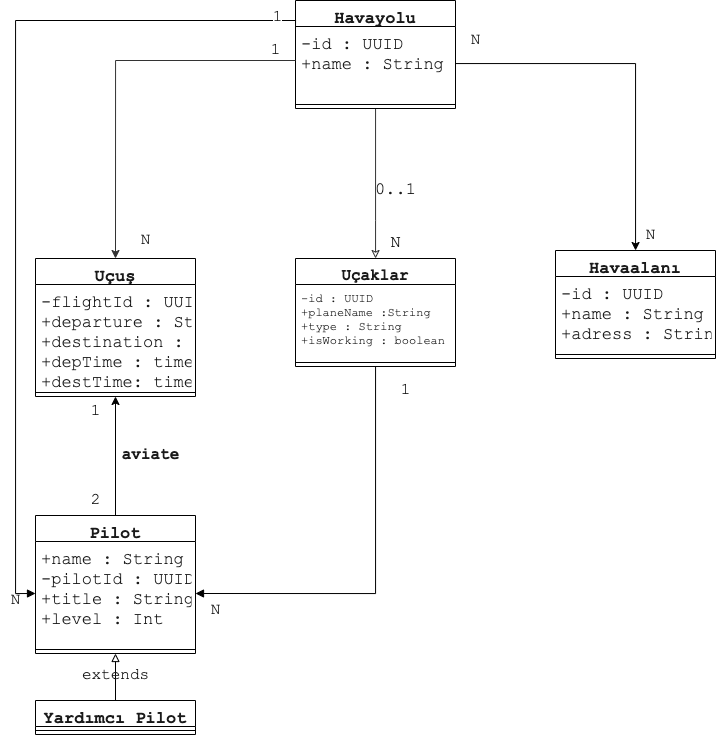

The diagram above was exported from draw.io. Its source (the exported page's mxGraphModel, read from the mxfile embedded in the PNG):
<mxGraphModel dx="1113" dy="760" grid="1" gridSize="10" guides="1" tooltips="1" connect="1" arrows="1" fold="1" page="1" pageScale="1" pageWidth="827" pageHeight="1169" math="0" shadow="0">
  <root>
    <mxCell id="0" />
    <mxCell id="1" parent="0" />
    <mxCell id="3mfNzopLrhwURolcYREj-10" value="" style="edgeStyle=orthogonalEdgeStyle;rounded=0;orthogonalLoop=1;jettySize=auto;html=0;labelBackgroundColor=none;fontFamily=Courier New;fontSize=17;fontColor=#1A1A1A;endArrow=classic;endFill=0;strokeColor=#333333;" edge="1" parent="1" source="3mfNzopLrhwURolcYREj-1" target="3mfNzopLrhwURolcYREj-6">
      <mxGeometry relative="1" as="geometry">
        <Array as="points">
          <mxPoint x="420" y="290" />
          <mxPoint x="420" y="290" />
        </Array>
      </mxGeometry>
    </mxCell>
    <mxCell id="3mfNzopLrhwURolcYREj-1" value="Havayolu" style="swimlane;fontStyle=1;align=center;verticalAlign=top;childLayout=stackLayout;horizontal=1;startSize=26;horizontalStack=0;resizeParent=1;resizeParentMax=0;resizeLast=0;collapsible=1;marginBottom=0;rounded=0;fontFamily=Courier New;fontSize=17;fontColor=#1A1A1A;" vertex="1" parent="1">
      <mxGeometry x="340" y="70" width="160" height="108" as="geometry" />
    </mxCell>
    <mxCell id="3mfNzopLrhwURolcYREj-2" value="-id : UUID&#10;+name : String&#10;" style="text;strokeColor=none;fillColor=none;align=left;verticalAlign=top;spacingLeft=4;spacingRight=4;overflow=hidden;rotatable=0;points=[[0,0.5],[1,0.5]];portConstraint=eastwest;rounded=0;fontFamily=Courier New;fontSize=17;fontColor=#1A1A1A;" vertex="1" parent="3mfNzopLrhwURolcYREj-1">
      <mxGeometry y="26" width="160" height="74" as="geometry" />
    </mxCell>
    <mxCell id="3mfNzopLrhwURolcYREj-3" value="" style="line;strokeWidth=1;fillColor=none;align=left;verticalAlign=middle;spacingTop=-1;spacingLeft=3;spacingRight=3;rotatable=0;labelPosition=right;points=[];portConstraint=eastwest;rounded=0;fontFamily=Courier New;fontSize=17;fontColor=#1A1A1A;" vertex="1" parent="3mfNzopLrhwURolcYREj-1">
      <mxGeometry y="100" width="160" height="8" as="geometry" />
    </mxCell>
    <mxCell id="3mfNzopLrhwURolcYREj-53" style="edgeStyle=orthogonalEdgeStyle;rounded=0;orthogonalLoop=1;jettySize=auto;html=0;entryX=1;entryY=0.5;entryDx=0;entryDy=0;labelBackgroundColor=none;fontFamily=Courier New;fontSize=16;fontColor=#1A1A1A;endArrow=block;endFill=1;strokeColor=default;" edge="1" parent="1" source="3mfNzopLrhwURolcYREj-6" target="3mfNzopLrhwURolcYREj-19">
      <mxGeometry relative="1" as="geometry" />
    </mxCell>
    <mxCell id="3mfNzopLrhwURolcYREj-6" value="Uçaklar" style="swimlane;fontStyle=1;align=center;verticalAlign=top;childLayout=stackLayout;horizontal=1;startSize=26;horizontalStack=0;resizeParent=1;resizeParentMax=0;resizeLast=0;collapsible=1;marginBottom=0;rounded=0;fontFamily=Courier New;fontSize=16;fontColor=#1A1A1A;" vertex="1" parent="1">
      <mxGeometry x="340" y="328" width="160" height="108" as="geometry" />
    </mxCell>
    <mxCell id="3mfNzopLrhwURolcYREj-7" value="-id : UUID&#10;+planeName :String&#10;+type : String&#10;+isWorking : boolean" style="text;strokeColor=none;fillColor=none;align=left;verticalAlign=top;spacingLeft=4;spacingRight=4;overflow=hidden;rotatable=0;points=[[0,0.5],[1,0.5]];portConstraint=eastwest;rounded=0;fontFamily=Courier New;fontSize=12;fontColor=#1A1A1A;" vertex="1" parent="3mfNzopLrhwURolcYREj-6">
      <mxGeometry y="26" width="160" height="74" as="geometry" />
    </mxCell>
    <mxCell id="3mfNzopLrhwURolcYREj-8" value="" style="line;strokeWidth=1;fillColor=none;align=left;verticalAlign=middle;spacingTop=-1;spacingLeft=3;spacingRight=3;rotatable=0;labelPosition=right;points=[];portConstraint=eastwest;rounded=0;fontFamily=Courier New;fontSize=17;fontColor=#1A1A1A;" vertex="1" parent="3mfNzopLrhwURolcYREj-6">
      <mxGeometry y="100" width="160" height="8" as="geometry" />
    </mxCell>
    <mxCell id="3mfNzopLrhwURolcYREj-11" value="0..1" style="text;html=1;align=center;verticalAlign=middle;resizable=0;points=[];autosize=1;strokeColor=none;fillColor=none;fontSize=17;fontFamily=Courier New;fontColor=#1A1A1A;" vertex="1" parent="1">
      <mxGeometry x="410" y="245" width="60" height="30" as="geometry" />
    </mxCell>
    <mxCell id="3mfNzopLrhwURolcYREj-12" value="N" style="text;html=1;align=center;verticalAlign=middle;resizable=0;points=[];autosize=1;strokeColor=none;fillColor=none;fontSize=17;fontFamily=Courier New;fontColor=#1A1A1A;" vertex="1" parent="1">
      <mxGeometry x="425" y="298" width="30" height="30" as="geometry" />
    </mxCell>
    <mxCell id="3mfNzopLrhwURolcYREj-13" value="Uçuş" style="swimlane;fontStyle=1;align=center;verticalAlign=top;childLayout=stackLayout;horizontal=1;startSize=26;horizontalStack=0;resizeParent=1;resizeParentMax=0;resizeLast=0;collapsible=1;marginBottom=0;rounded=0;fontFamily=Courier New;fontSize=17;fontColor=#1A1A1A;" vertex="1" parent="1">
      <mxGeometry x="80" y="328" width="160" height="138" as="geometry" />
    </mxCell>
    <mxCell id="3mfNzopLrhwURolcYREj-14" value="-flightId : UUID&#10;+departure : String&#10;+destination : String&#10;+depTime : time&#10;+destTime: time" style="text;strokeColor=none;fillColor=none;align=left;verticalAlign=top;spacingLeft=4;spacingRight=4;overflow=hidden;rotatable=0;points=[[0,0.5],[1,0.5]];portConstraint=eastwest;rounded=0;fontFamily=Courier New;fontSize=17;fontColor=#1A1A1A;" vertex="1" parent="3mfNzopLrhwURolcYREj-13">
      <mxGeometry y="26" width="160" height="104" as="geometry" />
    </mxCell>
    <mxCell id="3mfNzopLrhwURolcYREj-15" value="" style="line;strokeWidth=1;fillColor=none;align=left;verticalAlign=middle;spacingTop=-1;spacingLeft=3;spacingRight=3;rotatable=0;labelPosition=right;points=[];portConstraint=eastwest;rounded=0;fontFamily=Courier New;fontSize=17;fontColor=#1A1A1A;" vertex="1" parent="3mfNzopLrhwURolcYREj-13">
      <mxGeometry y="130" width="160" height="8" as="geometry" />
    </mxCell>
    <mxCell id="3mfNzopLrhwURolcYREj-17" style="edgeStyle=orthogonalEdgeStyle;rounded=0;orthogonalLoop=1;jettySize=auto;html=0;entryX=0.5;entryY=0;entryDx=0;entryDy=0;labelBackgroundColor=none;fontFamily=Courier New;fontSize=12;fontColor=#1A1A1A;endArrow=classic;endFill=1;strokeColor=#333333;" edge="1" parent="1" target="3mfNzopLrhwURolcYREj-13">
      <mxGeometry relative="1" as="geometry">
        <mxPoint x="340" y="130" as="sourcePoint" />
        <Array as="points">
          <mxPoint x="340" y="130" />
          <mxPoint x="160" y="130" />
        </Array>
      </mxGeometry>
    </mxCell>
    <mxCell id="3mfNzopLrhwURolcYREj-24" style="edgeStyle=orthogonalEdgeStyle;rounded=0;orthogonalLoop=1;jettySize=auto;html=0;labelBackgroundColor=none;fontFamily=Courier New;fontSize=16;fontColor=#1A1A1A;endArrow=classic;endFill=1;strokeColor=default;entryX=0.5;entryY=1;entryDx=0;entryDy=0;" edge="1" parent="1" source="3mfNzopLrhwURolcYREj-18" target="3mfNzopLrhwURolcYREj-13">
      <mxGeometry relative="1" as="geometry">
        <mxPoint x="160" y="540" as="targetPoint" />
      </mxGeometry>
    </mxCell>
    <mxCell id="3mfNzopLrhwURolcYREj-18" value="Pilot" style="swimlane;fontStyle=1;align=center;verticalAlign=top;childLayout=stackLayout;horizontal=1;startSize=26;horizontalStack=0;resizeParent=1;resizeParentMax=0;resizeLast=0;collapsible=1;marginBottom=0;rounded=0;fontFamily=Courier New;fontSize=17;fontColor=#1A1A1A;" vertex="1" parent="1">
      <mxGeometry x="80" y="585" width="160" height="138" as="geometry" />
    </mxCell>
    <mxCell id="3mfNzopLrhwURolcYREj-19" value="+name : String&#10;-pilotId : UUID&#10;+title : String&#10;+level : Int" style="text;strokeColor=none;fillColor=none;align=left;verticalAlign=top;spacingLeft=4;spacingRight=4;overflow=hidden;rotatable=0;points=[[0,0.5],[1,0.5]];portConstraint=eastwest;rounded=0;fontFamily=Courier New;fontSize=17;fontColor=#1A1A1A;" vertex="1" parent="3mfNzopLrhwURolcYREj-18">
      <mxGeometry y="26" width="160" height="104" as="geometry" />
    </mxCell>
    <mxCell id="3mfNzopLrhwURolcYREj-20" value="" style="line;strokeWidth=1;fillColor=none;align=left;verticalAlign=middle;spacingTop=-1;spacingLeft=3;spacingRight=3;rotatable=0;labelPosition=right;points=[];portConstraint=eastwest;rounded=0;fontFamily=Courier New;fontSize=17;fontColor=#1A1A1A;" vertex="1" parent="3mfNzopLrhwURolcYREj-18">
      <mxGeometry y="130" width="160" height="8" as="geometry" />
    </mxCell>
    <mxCell id="3mfNzopLrhwURolcYREj-23" value="aviate" style="text;html=1;align=center;verticalAlign=middle;resizable=0;points=[];autosize=1;strokeColor=none;fillColor=none;fontSize=16;fontFamily=Courier New;fontColor=#1A1A1A;fontStyle=1" vertex="1" parent="1">
      <mxGeometry x="155" y="510" width="80" height="30" as="geometry" />
    </mxCell>
    <mxCell id="3mfNzopLrhwURolcYREj-47" style="edgeStyle=orthogonalEdgeStyle;rounded=0;orthogonalLoop=1;jettySize=auto;html=0;entryX=0;entryY=0.5;entryDx=0;entryDy=0;labelBackgroundColor=none;fontFamily=Courier New;fontSize=16;fontColor=#1A1A1A;endArrow=block;endFill=1;strokeColor=default;exitX=0;exitY=0.25;exitDx=0;exitDy=0;" edge="1" parent="1" source="3mfNzopLrhwURolcYREj-1" target="3mfNzopLrhwURolcYREj-19">
      <mxGeometry relative="1" as="geometry">
        <Array as="points">
          <mxPoint x="340" y="90" />
          <mxPoint x="60" y="90" />
          <mxPoint x="60" y="663" />
        </Array>
      </mxGeometry>
    </mxCell>
    <mxCell id="3mfNzopLrhwURolcYREj-49" value="1" style="edgeLabel;html=1;align=center;verticalAlign=middle;resizable=0;points=[];fontSize=16;fontFamily=Courier New;fontColor=#1A1A1A;" vertex="1" connectable="0" parent="3mfNzopLrhwURolcYREj-47">
      <mxGeometry x="-0.941" y="-4" relative="1" as="geometry">
        <mxPoint as="offset" />
      </mxGeometry>
    </mxCell>
    <mxCell id="3mfNzopLrhwURolcYREj-32" value="1" style="text;html=1;align=center;verticalAlign=middle;resizable=0;points=[];autosize=1;strokeColor=none;fillColor=none;fontSize=16;fontFamily=Courier New;fontColor=#1A1A1A;" vertex="1" parent="1">
      <mxGeometry x="305" y="105" width="30" height="30" as="geometry" />
    </mxCell>
    <mxCell id="3mfNzopLrhwURolcYREj-35" value="N&lt;br&gt;" style="text;html=1;align=center;verticalAlign=middle;resizable=0;points=[];autosize=1;strokeColor=none;fillColor=none;fontSize=16;fontFamily=Courier New;fontColor=#1A1A1A;" vertex="1" parent="1">
      <mxGeometry x="175" y="295" width="30" height="30" as="geometry" />
    </mxCell>
    <mxCell id="3mfNzopLrhwURolcYREj-36" style="edgeStyle=orthogonalEdgeStyle;rounded=0;orthogonalLoop=1;jettySize=auto;html=0;labelBackgroundColor=none;fontFamily=Courier New;fontSize=16;fontColor=#1A1A1A;endArrow=classic;endFill=1;strokeColor=default;" edge="1" parent="1" source="3mfNzopLrhwURolcYREj-2" target="3mfNzopLrhwURolcYREj-37">
      <mxGeometry relative="1" as="geometry">
        <mxPoint x="690" y="280" as="targetPoint" />
      </mxGeometry>
    </mxCell>
    <mxCell id="3mfNzopLrhwURolcYREj-37" value="Havaalanı&#10;" style="swimlane;fontStyle=1;align=center;verticalAlign=top;childLayout=stackLayout;horizontal=1;startSize=26;horizontalStack=0;resizeParent=1;resizeParentMax=0;resizeLast=0;collapsible=1;marginBottom=0;rounded=0;fontFamily=Courier New;fontSize=17;fontColor=#1A1A1A;" vertex="1" parent="1">
      <mxGeometry x="600" y="320" width="160" height="108" as="geometry" />
    </mxCell>
    <mxCell id="3mfNzopLrhwURolcYREj-38" value="-id : UUID&#10;+name : String&#10;+adress : String&#10;" style="text;strokeColor=none;fillColor=none;align=left;verticalAlign=top;spacingLeft=4;spacingRight=4;overflow=hidden;rotatable=0;points=[[0,0.5],[1,0.5]];portConstraint=eastwest;rounded=0;fontFamily=Courier New;fontSize=17;fontColor=#1A1A1A;" vertex="1" parent="3mfNzopLrhwURolcYREj-37">
      <mxGeometry y="26" width="160" height="74" as="geometry" />
    </mxCell>
    <mxCell id="3mfNzopLrhwURolcYREj-39" value="" style="line;strokeWidth=1;fillColor=none;align=left;verticalAlign=middle;spacingTop=-1;spacingLeft=3;spacingRight=3;rotatable=0;labelPosition=right;points=[];portConstraint=eastwest;rounded=0;fontFamily=Courier New;fontSize=17;fontColor=#1A1A1A;" vertex="1" parent="3mfNzopLrhwURolcYREj-37">
      <mxGeometry y="100" width="160" height="8" as="geometry" />
    </mxCell>
    <mxCell id="3mfNzopLrhwURolcYREj-40" value="1" style="text;html=1;align=center;verticalAlign=middle;resizable=0;points=[];autosize=1;strokeColor=none;fillColor=none;fontSize=16;fontFamily=Courier New;fontColor=#1A1A1A;" vertex="1" parent="1">
      <mxGeometry x="125" y="466" width="30" height="30" as="geometry" />
    </mxCell>
    <mxCell id="3mfNzopLrhwURolcYREj-41" value="2" style="text;html=1;align=center;verticalAlign=middle;resizable=0;points=[];autosize=1;strokeColor=none;fillColor=none;fontSize=16;fontFamily=Courier New;fontColor=#1A1A1A;" vertex="1" parent="1">
      <mxGeometry x="125" y="555" width="30" height="30" as="geometry" />
    </mxCell>
    <mxCell id="3mfNzopLrhwURolcYREj-45" style="edgeStyle=orthogonalEdgeStyle;rounded=0;orthogonalLoop=1;jettySize=auto;html=0;entryX=0.5;entryY=1;entryDx=0;entryDy=0;labelBackgroundColor=none;fontFamily=Courier New;fontSize=16;fontColor=#1A1A1A;endArrow=block;endFill=0;strokeColor=default;" edge="1" parent="1" source="3mfNzopLrhwURolcYREj-42" target="3mfNzopLrhwURolcYREj-18">
      <mxGeometry relative="1" as="geometry" />
    </mxCell>
    <mxCell id="3mfNzopLrhwURolcYREj-42" value="Yardımcı Pilot" style="swimlane;fontStyle=1;align=center;verticalAlign=top;childLayout=stackLayout;horizontal=1;startSize=26;horizontalStack=0;resizeParent=1;resizeParentMax=0;resizeLast=0;collapsible=1;marginBottom=0;rounded=0;fontFamily=Courier New;fontSize=17;fontColor=#1A1A1A;" vertex="1" parent="1">
      <mxGeometry x="80" y="770" width="160" height="34" as="geometry" />
    </mxCell>
    <mxCell id="3mfNzopLrhwURolcYREj-44" value="" style="line;strokeWidth=1;fillColor=none;align=left;verticalAlign=middle;spacingTop=-1;spacingLeft=3;spacingRight=3;rotatable=0;labelPosition=right;points=[];portConstraint=eastwest;rounded=0;fontFamily=Courier New;fontSize=17;fontColor=#1A1A1A;" vertex="1" parent="3mfNzopLrhwURolcYREj-42">
      <mxGeometry y="26" width="160" height="8" as="geometry" />
    </mxCell>
    <mxCell id="3mfNzopLrhwURolcYREj-46" value="extends&lt;br&gt;" style="text;html=1;align=center;verticalAlign=middle;resizable=0;points=[];autosize=1;strokeColor=none;fillColor=none;fontSize=16;fontFamily=Courier New;fontColor=#1A1A1A;" vertex="1" parent="1">
      <mxGeometry x="115" y="730" width="90" height="30" as="geometry" />
    </mxCell>
    <mxCell id="3mfNzopLrhwURolcYREj-50" value="N&lt;br&gt;" style="text;html=1;align=center;verticalAlign=middle;resizable=0;points=[];autosize=1;strokeColor=none;fillColor=none;fontSize=16;fontFamily=Courier New;fontColor=#1A1A1A;" vertex="1" parent="1">
      <mxGeometry x="45" y="655" width="30" height="30" as="geometry" />
    </mxCell>
    <mxCell id="3mfNzopLrhwURolcYREj-51" value="N" style="text;html=1;align=center;verticalAlign=middle;resizable=0;points=[];autosize=1;strokeColor=none;fillColor=none;fontSize=16;fontFamily=Courier New;fontColor=#1A1A1A;" vertex="1" parent="1">
      <mxGeometry x="505" y="95" width="30" height="30" as="geometry" />
    </mxCell>
    <mxCell id="3mfNzopLrhwURolcYREj-52" value="N" style="text;html=1;align=center;verticalAlign=middle;resizable=0;points=[];autosize=1;strokeColor=none;fillColor=none;fontSize=16;fontFamily=Courier New;fontColor=#1A1A1A;rotation=0;" vertex="1" parent="1">
      <mxGeometry x="680" y="290" width="30" height="30" as="geometry" />
    </mxCell>
    <mxCell id="3mfNzopLrhwURolcYREj-54" value="1" style="text;html=1;align=center;verticalAlign=middle;resizable=0;points=[];autosize=1;strokeColor=none;fillColor=none;fontSize=16;fontFamily=Courier New;fontColor=#1A1A1A;" vertex="1" parent="1">
      <mxGeometry x="435" y="445" width="30" height="30" as="geometry" />
    </mxCell>
    <mxCell id="3mfNzopLrhwURolcYREj-55" value="N" style="text;html=1;align=center;verticalAlign=middle;resizable=0;points=[];autosize=1;strokeColor=none;fillColor=none;fontSize=16;fontFamily=Courier New;fontColor=#1A1A1A;" vertex="1" parent="1">
      <mxGeometry x="245" y="665" width="30" height="30" as="geometry" />
    </mxCell>
  </root>
</mxGraphModel>